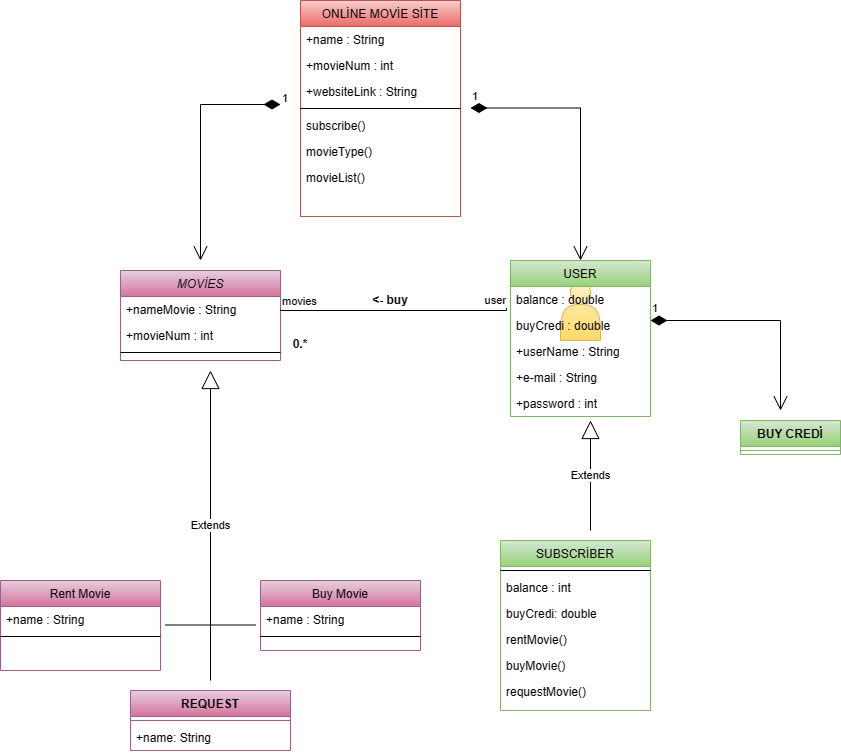

The diagram above was exported from draw.io. Its source (the exported page's mxGraphModel, read from the mxfile embedded in the PNG):
<mxGraphModel dx="944" dy="1716" grid="1" gridSize="10" guides="1" tooltips="1" connect="1" arrows="1" fold="1" page="1" pageScale="1" pageWidth="827" pageHeight="1169" math="0" shadow="0">
  <root>
    <mxCell id="WIyWlLk6GJQsqaUBKTNV-0" />
    <mxCell id="WIyWlLk6GJQsqaUBKTNV-1" parent="WIyWlLk6GJQsqaUBKTNV-0" />
    <mxCell id="zkfFHV4jXpPFQw0GAbJ--0" value="MOVİES" style="swimlane;fontStyle=2;align=center;verticalAlign=top;childLayout=stackLayout;horizontal=1;startSize=26;horizontalStack=0;resizeParent=1;resizeLast=0;collapsible=1;marginBottom=0;rounded=0;shadow=0;strokeWidth=1;fillColor=#e6d0de;strokeColor=#996185;gradientColor=#d5739d;" parent="WIyWlLk6GJQsqaUBKTNV-1" vertex="1">
      <mxGeometry x="170" y="10" width="160" height="90" as="geometry">
        <mxRectangle x="230" y="140" width="160" height="26" as="alternateBounds" />
      </mxGeometry>
    </mxCell>
    <mxCell id="zkfFHV4jXpPFQw0GAbJ--1" value="+nameMovie : String" style="text;align=left;verticalAlign=top;spacingLeft=4;spacingRight=4;overflow=hidden;rotatable=0;points=[[0,0.5],[1,0.5]];portConstraint=eastwest;" parent="zkfFHV4jXpPFQw0GAbJ--0" vertex="1">
      <mxGeometry y="26" width="160" height="26" as="geometry" />
    </mxCell>
    <mxCell id="zkfFHV4jXpPFQw0GAbJ--2" value="+movieNum : int" style="text;align=left;verticalAlign=top;spacingLeft=4;spacingRight=4;overflow=hidden;rotatable=0;points=[[0,0.5],[1,0.5]];portConstraint=eastwest;rounded=0;shadow=0;html=0;" parent="zkfFHV4jXpPFQw0GAbJ--0" vertex="1">
      <mxGeometry y="52" width="160" height="26" as="geometry" />
    </mxCell>
    <mxCell id="zkfFHV4jXpPFQw0GAbJ--4" value="" style="line;html=1;strokeWidth=1;align=left;verticalAlign=middle;spacingTop=-1;spacingLeft=3;spacingRight=3;rotatable=0;labelPosition=right;points=[];portConstraint=eastwest;" parent="zkfFHV4jXpPFQw0GAbJ--0" vertex="1">
      <mxGeometry y="78" width="160" height="8" as="geometry" />
    </mxCell>
    <mxCell id="zkfFHV4jXpPFQw0GAbJ--6" value="Rent Movie" style="swimlane;fontStyle=0;align=center;verticalAlign=top;childLayout=stackLayout;horizontal=1;startSize=26;horizontalStack=0;resizeParent=1;resizeLast=0;collapsible=1;marginBottom=0;rounded=0;shadow=0;strokeWidth=1;fillColor=#e6d0de;gradientColor=#d5739d;strokeColor=#996185;" parent="WIyWlLk6GJQsqaUBKTNV-1" vertex="1">
      <mxGeometry x="50" y="320" width="160" height="90" as="geometry">
        <mxRectangle x="130" y="380" width="160" height="26" as="alternateBounds" />
      </mxGeometry>
    </mxCell>
    <mxCell id="zkfFHV4jXpPFQw0GAbJ--7" value="+name : String" style="text;align=left;verticalAlign=top;spacingLeft=4;spacingRight=4;overflow=hidden;rotatable=0;points=[[0,0.5],[1,0.5]];portConstraint=eastwest;" parent="zkfFHV4jXpPFQw0GAbJ--6" vertex="1">
      <mxGeometry y="26" width="160" height="26" as="geometry" />
    </mxCell>
    <mxCell id="zkfFHV4jXpPFQw0GAbJ--9" value="" style="line;html=1;strokeWidth=1;align=left;verticalAlign=middle;spacingTop=-1;spacingLeft=3;spacingRight=3;rotatable=0;labelPosition=right;points=[];portConstraint=eastwest;" parent="zkfFHV4jXpPFQw0GAbJ--6" vertex="1">
      <mxGeometry y="52" width="160" height="8" as="geometry" />
    </mxCell>
    <mxCell id="zkfFHV4jXpPFQw0GAbJ--13" value="Buy Movie" style="swimlane;fontStyle=0;align=center;verticalAlign=top;childLayout=stackLayout;horizontal=1;startSize=26;horizontalStack=0;resizeParent=1;resizeLast=0;collapsible=1;marginBottom=0;rounded=0;shadow=0;strokeWidth=1;fillColor=#e6d0de;gradientColor=#d5739d;strokeColor=#996185;" parent="WIyWlLk6GJQsqaUBKTNV-1" vertex="1">
      <mxGeometry x="310" y="320" width="160" height="70" as="geometry">
        <mxRectangle x="340" y="380" width="170" height="26" as="alternateBounds" />
      </mxGeometry>
    </mxCell>
    <mxCell id="zkfFHV4jXpPFQw0GAbJ--14" value="+name : String" style="text;align=left;verticalAlign=top;spacingLeft=4;spacingRight=4;overflow=hidden;rotatable=0;points=[[0,0.5],[1,0.5]];portConstraint=eastwest;" parent="zkfFHV4jXpPFQw0GAbJ--13" vertex="1">
      <mxGeometry y="26" width="160" height="26" as="geometry" />
    </mxCell>
    <mxCell id="zkfFHV4jXpPFQw0GAbJ--15" value="" style="line;html=1;strokeWidth=1;align=left;verticalAlign=middle;spacingTop=-1;spacingLeft=3;spacingRight=3;rotatable=0;labelPosition=right;points=[];portConstraint=eastwest;" parent="zkfFHV4jXpPFQw0GAbJ--13" vertex="1">
      <mxGeometry y="52" width="160" height="8" as="geometry" />
    </mxCell>
    <mxCell id="zkfFHV4jXpPFQw0GAbJ--17" value="ONLİNE MOVİE SİTE" style="swimlane;fontStyle=0;align=center;verticalAlign=top;childLayout=stackLayout;horizontal=1;startSize=26;horizontalStack=0;resizeParent=1;resizeLast=0;collapsible=1;marginBottom=0;rounded=0;shadow=0;strokeWidth=1;fillColor=#f8cecc;gradientColor=#ea6b66;strokeColor=#b85450;" parent="WIyWlLk6GJQsqaUBKTNV-1" vertex="1">
      <mxGeometry x="350" y="-260" width="160" height="216" as="geometry">
        <mxRectangle x="550" y="140" width="160" height="26" as="alternateBounds" />
      </mxGeometry>
    </mxCell>
    <mxCell id="zkfFHV4jXpPFQw0GAbJ--18" value="+name : String" style="text;align=left;verticalAlign=top;spacingLeft=4;spacingRight=4;overflow=hidden;rotatable=0;points=[[0,0.5],[1,0.5]];portConstraint=eastwest;" parent="zkfFHV4jXpPFQw0GAbJ--17" vertex="1">
      <mxGeometry y="26" width="160" height="26" as="geometry" />
    </mxCell>
    <mxCell id="zkfFHV4jXpPFQw0GAbJ--19" value="+movieNum : int" style="text;align=left;verticalAlign=top;spacingLeft=4;spacingRight=4;overflow=hidden;rotatable=0;points=[[0,0.5],[1,0.5]];portConstraint=eastwest;rounded=0;shadow=0;html=0;" parent="zkfFHV4jXpPFQw0GAbJ--17" vertex="1">
      <mxGeometry y="52" width="160" height="26" as="geometry" />
    </mxCell>
    <mxCell id="MW60PcIi6qckbeGz_pM6-24" value="1" style="endArrow=open;html=1;endSize=12;startArrow=diamondThin;startSize=14;startFill=1;edgeStyle=orthogonalEdgeStyle;align=left;verticalAlign=bottom;rounded=0;" edge="1" parent="zkfFHV4jXpPFQw0GAbJ--17">
      <mxGeometry x="-1" y="3" relative="1" as="geometry">
        <mxPoint x="-20" y="104" as="sourcePoint" />
        <mxPoint x="-100" y="260" as="targetPoint" />
      </mxGeometry>
    </mxCell>
    <mxCell id="MW60PcIi6qckbeGz_pM6-60" value="+websiteLink : String" style="text;align=left;verticalAlign=top;spacingLeft=4;spacingRight=4;overflow=hidden;rotatable=0;points=[[0,0.5],[1,0.5]];portConstraint=eastwest;" vertex="1" parent="zkfFHV4jXpPFQw0GAbJ--17">
      <mxGeometry y="78" width="160" height="26" as="geometry" />
    </mxCell>
    <mxCell id="zkfFHV4jXpPFQw0GAbJ--23" value="" style="line;html=1;strokeWidth=1;align=left;verticalAlign=middle;spacingTop=-1;spacingLeft=3;spacingRight=3;rotatable=0;labelPosition=right;points=[];portConstraint=eastwest;" parent="zkfFHV4jXpPFQw0GAbJ--17" vertex="1">
      <mxGeometry y="104" width="160" height="8" as="geometry" />
    </mxCell>
    <mxCell id="zkfFHV4jXpPFQw0GAbJ--24" value="subscribe()" style="text;align=left;verticalAlign=top;spacingLeft=4;spacingRight=4;overflow=hidden;rotatable=0;points=[[0,0.5],[1,0.5]];portConstraint=eastwest;" parent="zkfFHV4jXpPFQw0GAbJ--17" vertex="1">
      <mxGeometry y="112" width="160" height="26" as="geometry" />
    </mxCell>
    <mxCell id="MW60PcIi6qckbeGz_pM6-25" value="movieType()" style="text;align=left;verticalAlign=top;spacingLeft=4;spacingRight=4;overflow=hidden;rotatable=0;points=[[0,0.5],[1,0.5]];portConstraint=eastwest;" vertex="1" parent="zkfFHV4jXpPFQw0GAbJ--17">
      <mxGeometry y="138" width="160" height="26" as="geometry" />
    </mxCell>
    <mxCell id="MW60PcIi6qckbeGz_pM6-26" value="movieList()" style="text;align=left;verticalAlign=top;spacingLeft=4;spacingRight=4;overflow=hidden;rotatable=0;points=[[0,0.5],[1,0.5]];portConstraint=eastwest;" vertex="1" parent="zkfFHV4jXpPFQw0GAbJ--17">
      <mxGeometry y="164" width="160" height="26" as="geometry" />
    </mxCell>
    <mxCell id="MW60PcIi6qckbeGz_pM6-5" value="REQUEST" style="swimlane;fontStyle=1;align=center;verticalAlign=top;childLayout=stackLayout;horizontal=1;startSize=26;horizontalStack=0;resizeParent=1;resizeParentMax=0;resizeLast=0;collapsible=1;marginBottom=0;fillColor=#e6d0de;gradientColor=#d5739d;strokeColor=#996185;" vertex="1" parent="WIyWlLk6GJQsqaUBKTNV-1">
      <mxGeometry x="180" y="430" width="160" height="60" as="geometry" />
    </mxCell>
    <mxCell id="MW60PcIi6qckbeGz_pM6-7" value="" style="line;strokeWidth=1;fillColor=none;align=left;verticalAlign=middle;spacingTop=-1;spacingLeft=3;spacingRight=3;rotatable=0;labelPosition=right;points=[];portConstraint=eastwest;strokeColor=inherit;" vertex="1" parent="MW60PcIi6qckbeGz_pM6-5">
      <mxGeometry y="26" width="160" height="8" as="geometry" />
    </mxCell>
    <mxCell id="MW60PcIi6qckbeGz_pM6-8" value="+name: String" style="text;strokeColor=none;fillColor=none;align=left;verticalAlign=top;spacingLeft=4;spacingRight=4;overflow=hidden;rotatable=0;points=[[0,0.5],[1,0.5]];portConstraint=eastwest;" vertex="1" parent="MW60PcIi6qckbeGz_pM6-5">
      <mxGeometry y="34" width="160" height="26" as="geometry" />
    </mxCell>
    <mxCell id="MW60PcIi6qckbeGz_pM6-27" value="" style="shape=actor;whiteSpace=wrap;html=1;fillColor=#fff2cc;gradientColor=#ffd966;strokeColor=#d6b656;" vertex="1" parent="WIyWlLk6GJQsqaUBKTNV-1">
      <mxGeometry x="610" y="20" width="40" height="60" as="geometry" />
    </mxCell>
    <mxCell id="MW60PcIi6qckbeGz_pM6-28" value="USER" style="swimlane;fontStyle=0;childLayout=stackLayout;horizontal=1;startSize=26;fillColor=#d5e8d4;horizontalStack=0;resizeParent=1;resizeParentMax=0;resizeLast=0;collapsible=1;marginBottom=0;gradientColor=#97d077;strokeColor=#82b366;" vertex="1" parent="WIyWlLk6GJQsqaUBKTNV-1">
      <mxGeometry x="560" width="140" height="156" as="geometry" />
    </mxCell>
    <mxCell id="MW60PcIi6qckbeGz_pM6-29" value="balance : double" style="text;strokeColor=none;fillColor=none;align=left;verticalAlign=top;spacingLeft=4;spacingRight=4;overflow=hidden;rotatable=0;points=[[0,0.5],[1,0.5]];portConstraint=eastwest;" vertex="1" parent="MW60PcIi6qckbeGz_pM6-28">
      <mxGeometry y="26" width="140" height="26" as="geometry" />
    </mxCell>
    <mxCell id="MW60PcIi6qckbeGz_pM6-30" value="buyCredi : double" style="text;strokeColor=none;fillColor=none;align=left;verticalAlign=top;spacingLeft=4;spacingRight=4;overflow=hidden;rotatable=0;points=[[0,0.5],[1,0.5]];portConstraint=eastwest;" vertex="1" parent="MW60PcIi6qckbeGz_pM6-28">
      <mxGeometry y="52" width="140" height="26" as="geometry" />
    </mxCell>
    <mxCell id="MW60PcIi6qckbeGz_pM6-57" value="+userName : String" style="text;strokeColor=none;fillColor=none;align=left;verticalAlign=top;spacingLeft=4;spacingRight=4;overflow=hidden;rotatable=0;points=[[0,0.5],[1,0.5]];portConstraint=eastwest;" vertex="1" parent="MW60PcIi6qckbeGz_pM6-28">
      <mxGeometry y="78" width="140" height="26" as="geometry" />
    </mxCell>
    <mxCell id="MW60PcIi6qckbeGz_pM6-61" value="+e-mail : String&#10;" style="text;strokeColor=none;fillColor=none;align=left;verticalAlign=top;spacingLeft=4;spacingRight=4;overflow=hidden;rotatable=0;points=[[0,0.5],[1,0.5]];portConstraint=eastwest;" vertex="1" parent="MW60PcIi6qckbeGz_pM6-28">
      <mxGeometry y="104" width="140" height="26" as="geometry" />
    </mxCell>
    <mxCell id="MW60PcIi6qckbeGz_pM6-62" value="+password : int" style="text;strokeColor=none;fillColor=none;align=left;verticalAlign=top;spacingLeft=4;spacingRight=4;overflow=hidden;rotatable=0;points=[[0,0.5],[1,0.5]];portConstraint=eastwest;" vertex="1" parent="MW60PcIi6qckbeGz_pM6-28">
      <mxGeometry y="130" width="140" height="26" as="geometry" />
    </mxCell>
    <mxCell id="MW60PcIi6qckbeGz_pM6-34" value="1" style="endArrow=open;html=1;endSize=12;startArrow=diamondThin;startSize=14;startFill=1;edgeStyle=orthogonalEdgeStyle;align=left;verticalAlign=bottom;rounded=0;entryX=0.5;entryY=0;entryDx=0;entryDy=0;" edge="1" parent="WIyWlLk6GJQsqaUBKTNV-1" target="MW60PcIi6qckbeGz_pM6-28">
      <mxGeometry x="-1" y="3" relative="1" as="geometry">
        <mxPoint x="520" y="-152.5" as="sourcePoint" />
        <mxPoint x="680" y="-152.5" as="targetPoint" />
      </mxGeometry>
    </mxCell>
    <mxCell id="MW60PcIi6qckbeGz_pM6-35" value="BUY CREDİ" style="swimlane;fontStyle=1;align=center;verticalAlign=top;childLayout=stackLayout;horizontal=1;startSize=26;horizontalStack=0;resizeParent=1;resizeParentMax=0;resizeLast=0;collapsible=1;marginBottom=0;fillColor=#d5e8d4;gradientColor=#97d077;strokeColor=#82b366;" vertex="1" parent="WIyWlLk6GJQsqaUBKTNV-1">
      <mxGeometry x="790" y="160" width="100" height="34" as="geometry" />
    </mxCell>
    <mxCell id="MW60PcIi6qckbeGz_pM6-37" value="" style="line;strokeWidth=1;fillColor=none;align=left;verticalAlign=middle;spacingTop=-1;spacingLeft=3;spacingRight=3;rotatable=0;labelPosition=right;points=[];portConstraint=eastwest;strokeColor=inherit;" vertex="1" parent="MW60PcIi6qckbeGz_pM6-35">
      <mxGeometry y="26" width="100" height="8" as="geometry" />
    </mxCell>
    <mxCell id="MW60PcIi6qckbeGz_pM6-43" value="" style="endArrow=none;html=1;edgeStyle=orthogonalEdgeStyle;rounded=0;entryX=-0.029;entryY=0.831;entryDx=0;entryDy=0;entryPerimeter=0;exitX=1;exitY=0.5;exitDx=0;exitDy=0;" edge="1" parent="WIyWlLk6GJQsqaUBKTNV-1" source="zkfFHV4jXpPFQw0GAbJ--1" target="MW60PcIi6qckbeGz_pM6-29">
      <mxGeometry relative="1" as="geometry">
        <mxPoint x="350" y="49.5" as="sourcePoint" />
        <mxPoint x="510" y="49.5" as="targetPoint" />
        <Array as="points">
          <mxPoint x="330" y="50" />
          <mxPoint x="556" y="50" />
        </Array>
      </mxGeometry>
    </mxCell>
    <mxCell id="MW60PcIi6qckbeGz_pM6-44" value="movies" style="edgeLabel;resizable=0;html=1;align=left;verticalAlign=bottom;" connectable="0" vertex="1" parent="MW60PcIi6qckbeGz_pM6-43">
      <mxGeometry x="-1" relative="1" as="geometry" />
    </mxCell>
    <mxCell id="MW60PcIi6qckbeGz_pM6-45" value="user" style="edgeLabel;resizable=0;html=1;align=right;verticalAlign=bottom;" connectable="0" vertex="1" parent="MW60PcIi6qckbeGz_pM6-43">
      <mxGeometry x="1" relative="1" as="geometry" />
    </mxCell>
    <mxCell id="MW60PcIi6qckbeGz_pM6-46" value="&lt;- buy" style="text;align=center;fontStyle=1;verticalAlign=middle;spacingLeft=3;spacingRight=3;strokeColor=none;rotatable=0;points=[[0,0.5],[1,0.5]];portConstraint=eastwest;" vertex="1" parent="WIyWlLk6GJQsqaUBKTNV-1">
      <mxGeometry x="400" y="26" width="80" height="26" as="geometry" />
    </mxCell>
    <mxCell id="MW60PcIi6qckbeGz_pM6-47" value="SUBSCRİBER" style="swimlane;fontStyle=0;align=center;verticalAlign=top;childLayout=stackLayout;horizontal=1;startSize=26;horizontalStack=0;resizeParent=1;resizeLast=0;collapsible=1;marginBottom=0;rounded=0;shadow=0;strokeWidth=1;fillColor=#d5e8d4;gradientColor=#97d077;strokeColor=#82b366;" vertex="1" parent="WIyWlLk6GJQsqaUBKTNV-1">
      <mxGeometry x="550" y="280" width="150" height="170" as="geometry">
        <mxRectangle x="550" y="140" width="160" height="26" as="alternateBounds" />
      </mxGeometry>
    </mxCell>
    <mxCell id="MW60PcIi6qckbeGz_pM6-51" value="" style="line;html=1;strokeWidth=1;align=left;verticalAlign=middle;spacingTop=-1;spacingLeft=3;spacingRight=3;rotatable=0;labelPosition=right;points=[];portConstraint=eastwest;" vertex="1" parent="MW60PcIi6qckbeGz_pM6-47">
      <mxGeometry y="26" width="150" height="8" as="geometry" />
    </mxCell>
    <mxCell id="MW60PcIi6qckbeGz_pM6-52" value="balance : int" style="text;align=left;verticalAlign=top;spacingLeft=4;spacingRight=4;overflow=hidden;rotatable=0;points=[[0,0.5],[1,0.5]];portConstraint=eastwest;" vertex="1" parent="MW60PcIi6qckbeGz_pM6-47">
      <mxGeometry y="34" width="150" height="26" as="geometry" />
    </mxCell>
    <mxCell id="MW60PcIi6qckbeGz_pM6-53" value="buyCredi: double" style="text;align=left;verticalAlign=top;spacingLeft=4;spacingRight=4;overflow=hidden;rotatable=0;points=[[0,0.5],[1,0.5]];portConstraint=eastwest;" vertex="1" parent="MW60PcIi6qckbeGz_pM6-47">
      <mxGeometry y="60" width="150" height="26" as="geometry" />
    </mxCell>
    <mxCell id="MW60PcIi6qckbeGz_pM6-54" value="rentMovie()" style="text;align=left;verticalAlign=top;spacingLeft=4;spacingRight=4;overflow=hidden;rotatable=0;points=[[0,0.5],[1,0.5]];portConstraint=eastwest;" vertex="1" parent="MW60PcIi6qckbeGz_pM6-47">
      <mxGeometry y="86" width="150" height="26" as="geometry" />
    </mxCell>
    <mxCell id="MW60PcIi6qckbeGz_pM6-55" value="buyMovie()" style="text;align=left;verticalAlign=top;spacingLeft=4;spacingRight=4;overflow=hidden;rotatable=0;points=[[0,0.5],[1,0.5]];portConstraint=eastwest;" vertex="1" parent="MW60PcIi6qckbeGz_pM6-47">
      <mxGeometry y="112" width="150" height="26" as="geometry" />
    </mxCell>
    <mxCell id="MW60PcIi6qckbeGz_pM6-79" value="requestMovie()" style="text;align=left;verticalAlign=top;spacingLeft=4;spacingRight=4;overflow=hidden;rotatable=0;points=[[0,0.5],[1,0.5]];portConstraint=eastwest;" vertex="1" parent="MW60PcIi6qckbeGz_pM6-47">
      <mxGeometry y="138" width="150" height="26" as="geometry" />
    </mxCell>
    <mxCell id="MW60PcIi6qckbeGz_pM6-56" value="0.*" style="text;align=center;fontStyle=1;verticalAlign=middle;spacingLeft=3;spacingRight=3;strokeColor=none;rotatable=0;points=[[0,0.5],[1,0.5]];portConstraint=eastwest;" vertex="1" parent="WIyWlLk6GJQsqaUBKTNV-1">
      <mxGeometry x="320" y="78" width="60" height="10" as="geometry" />
    </mxCell>
    <mxCell id="MW60PcIi6qckbeGz_pM6-63" value="Extends" style="endArrow=block;endSize=16;endFill=0;html=1;rounded=0;" edge="1" parent="WIyWlLk6GJQsqaUBKTNV-1">
      <mxGeometry width="160" relative="1" as="geometry">
        <mxPoint x="640" y="270" as="sourcePoint" />
        <mxPoint x="640" y="160" as="targetPoint" />
      </mxGeometry>
    </mxCell>
    <mxCell id="MW60PcIi6qckbeGz_pM6-64" value="Extends" style="endArrow=block;endSize=16;endFill=0;html=1;rounded=0;" edge="1" parent="WIyWlLk6GJQsqaUBKTNV-1">
      <mxGeometry width="160" relative="1" as="geometry">
        <mxPoint x="260" y="420" as="sourcePoint" />
        <mxPoint x="260" y="110" as="targetPoint" />
      </mxGeometry>
    </mxCell>
    <mxCell id="MW60PcIi6qckbeGz_pM6-65" value="" style="endArrow=none;html=1;edgeStyle=orthogonalEdgeStyle;rounded=0;" edge="1" parent="WIyWlLk6GJQsqaUBKTNV-1">
      <mxGeometry relative="1" as="geometry">
        <mxPoint x="215" y="364.5" as="sourcePoint" />
        <mxPoint x="305" y="364.5" as="targetPoint" />
      </mxGeometry>
    </mxCell>
    <mxCell id="MW60PcIi6qckbeGz_pM6-78" value="1" style="endArrow=open;html=1;endSize=12;startArrow=diamondThin;startSize=14;startFill=1;edgeStyle=orthogonalEdgeStyle;align=left;verticalAlign=bottom;rounded=0;" edge="1" parent="WIyWlLk6GJQsqaUBKTNV-1">
      <mxGeometry x="-1" y="3" relative="1" as="geometry">
        <mxPoint x="700" y="60" as="sourcePoint" />
        <mxPoint x="830" y="150" as="targetPoint" />
      </mxGeometry>
    </mxCell>
  </root>
</mxGraphModel>